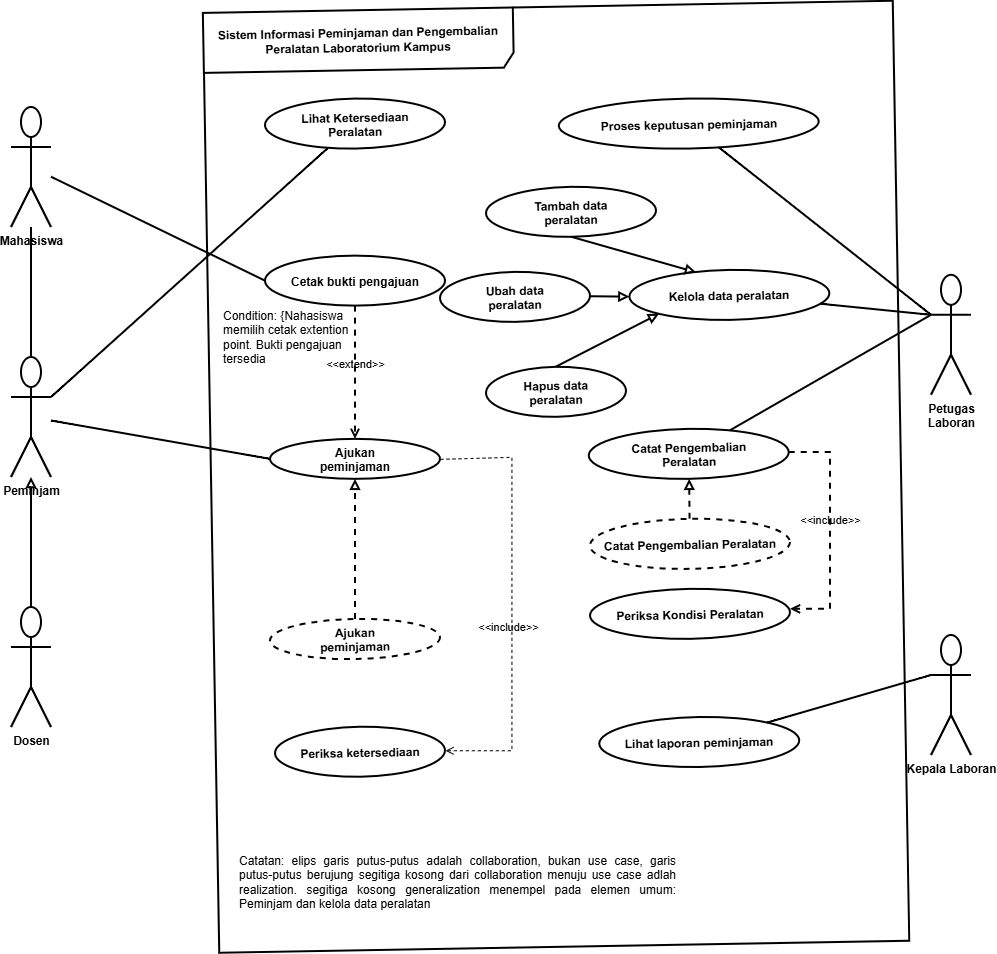

The diagram above was exported from draw.io. Its source (the exported page's mxGraphModel, read from the mxfile embedded in the PNG):
<mxGraphModel dx="1247" dy="672" grid="1" gridSize="10" guides="1" tooltips="1" connect="1" arrows="1" fold="1" page="1" pageScale="1" pageWidth="850" pageHeight="1100" math="0" shadow="0">
  <root>
    <mxCell id="0" />
    <mxCell id="1" parent="0" />
    <mxCell id="OJBKCOEtP6c92hdxeOFf-1" parent="1" style="shape=umlFrame;whiteSpace=wrap;html=1;pointerEvents=0;recursiveResize=0;container=1;collapsible=0;width=310;fontStyle=1;strokeWidth=2;height=60;rotation=-1;movable=1;resizable=1;rotatable=1;deletable=1;editable=1;locked=0;connectable=1;" value="Sistem Informasi Peminjaman dan Pengembalian Peralatan Laboratorium Kampus" vertex="1">
      <mxGeometry height="940" width="690" x="470" y="619.82" as="geometry" />
    </mxCell>
    <mxCell id="OJBKCOEtP6c92hdxeOFf-2" parent="OJBKCOEtP6c92hdxeOFf-1" style="ellipse;whiteSpace=wrap;html=1;shapeInside=1;fontStyle=1;strokeWidth=2;rotation=-1;" value="Lihat Ketersediaan Peralatan" vertex="1">
      <mxGeometry height="50" width="180.08" x="53.96" y="91.75999999999993" as="geometry" />
    </mxCell>
    <mxCell id="OJBKCOEtP6c92hdxeOFf-3" parent="OJBKCOEtP6c92hdxeOFf-1" style="ellipse;whiteSpace=wrap;html=1;shapeInside=1;fontStyle=1;strokeWidth=2;rotation=0;" value="Ajukan peminjaman" vertex="1">
      <mxGeometry height="40" width="170" x="59" y="432.0300000000001" as="geometry" />
    </mxCell>
    <mxCell id="OJBKCOEtP6c92hdxeOFf-4" parent="OJBKCOEtP6c92hdxeOFf-1" style="ellipse;whiteSpace=wrap;html=1;shapeInside=1;fontStyle=1;strokeWidth=2;rotation=-1;" value="Kelola data peralatan" vertex="1">
      <mxGeometry height="50" width="200" x="418.38" y="263.09000000000003" as="geometry" />
    </mxCell>
    <mxCell id="OJBKCOEtP6c92hdxeOFf-5" parent="OJBKCOEtP6c92hdxeOFf-1" style="ellipse;whiteSpace=wrap;html=1;shapeInside=1;fontStyle=1;strokeWidth=2;rotation=-1;" value="Periksa ketersediaan" vertex="1">
      <mxGeometry height="50" width="170" x="64" y="719.91" as="geometry" />
    </mxCell>
    <mxCell id="OJBKCOEtP6c92hdxeOFf-6" parent="OJBKCOEtP6c92hdxeOFf-1" style="ellipse;whiteSpace=wrap;html=1;shapeInside=1;fontStyle=1;strokeWidth=2;rotation=-1;" value="Lihat laporan peminjaman" vertex="1">
      <mxGeometry height="50" width="200" x="388.24" y="710.18" as="geometry" />
    </mxCell>
    <mxCell id="OJBKCOEtP6c92hdxeOFf-7" parent="OJBKCOEtP6c92hdxeOFf-1" style="ellipse;whiteSpace=wrap;html=1;shapeInside=1;fontStyle=1;strokeWidth=2;rotation=-1;" value="Proses keputusan peminjaman" vertex="1">
      <mxGeometry height="50" width="260" x="347.75" y="91.76" as="geometry" />
    </mxCell>
    <mxCell id="OJBKCOEtP6c92hdxeOFf-8" parent="OJBKCOEtP6c92hdxeOFf-1" style="ellipse;whiteSpace=wrap;html=1;shapeInside=1;fontStyle=1;strokeWidth=2;" value="Cetak bukti pengajuan" vertex="1">
      <mxGeometry height="50" width="180.08" x="53.96000000000001" y="248.8" as="geometry" />
    </mxCell>
    <mxCell id="OJBKCOEtP6c92hdxeOFf-9" edge="1" parent="OJBKCOEtP6c92hdxeOFf-1" source="OJBKCOEtP6c92hdxeOFf-8" style="html=1;verticalAlign=bottom;labelBackgroundColor=none;endArrow=open;endFill=0;dashed=1;rounded=0;exitX=0.5;exitY=1;exitDx=0;exitDy=0;entryX=0.5;entryY=0;entryDx=0;entryDy=0;strokeWidth=2;" target="OJBKCOEtP6c92hdxeOFf-3" value="&amp;lt;&amp;lt;extend&amp;gt;&amp;gt;">
      <mxGeometry relative="1" width="160" as="geometry">
        <mxPoint x="167.62" y="301.76" as="sourcePoint" />
        <mxPoint x="97.62" y="221.76" as="targetPoint" />
      </mxGeometry>
    </mxCell>
    <mxCell id="OJBKCOEtP6c92hdxeOFf-10" edge="1" parent="OJBKCOEtP6c92hdxeOFf-1" source="OJBKCOEtP6c92hdxeOFf-11" style="edgeStyle=none;html=1;entryX=0;entryY=1;entryDx=0;entryDy=0;endArrow=block;endFill=0;exitX=0.5;exitY=0;exitDx=0;exitDy=0;strokeWidth=2;" target="OJBKCOEtP6c92hdxeOFf-4">
      <mxGeometry relative="1" as="geometry" />
    </mxCell>
    <mxCell id="OJBKCOEtP6c92hdxeOFf-11" parent="OJBKCOEtP6c92hdxeOFf-1" style="ellipse;whiteSpace=wrap;html=1;shapeInside=1;fontStyle=1;strokeWidth=2;rotation=-1;" value="Hapus data peralatan" vertex="1">
      <mxGeometry height="50" width="140" x="275" y="360" as="geometry" />
    </mxCell>
    <mxCell id="OJBKCOEtP6c92hdxeOFf-12" edge="1" parent="OJBKCOEtP6c92hdxeOFf-1" source="OJBKCOEtP6c92hdxeOFf-13" style="edgeStyle=none;html=1;entryX=0;entryY=0.5;entryDx=0;entryDy=0;endArrow=block;endFill=0;strokeWidth=2;" target="OJBKCOEtP6c92hdxeOFf-4" value="">
      <mxGeometry relative="1" as="geometry" />
    </mxCell>
    <mxCell id="OJBKCOEtP6c92hdxeOFf-13" parent="OJBKCOEtP6c92hdxeOFf-1" style="ellipse;whiteSpace=wrap;html=1;shapeInside=1;fontStyle=1;strokeWidth=2;rotation=-1;" value="Ubah data peralatan" vertex="1">
      <mxGeometry height="50" width="150" x="229" y="265.05999999999995" as="geometry" />
    </mxCell>
    <mxCell id="OJBKCOEtP6c92hdxeOFf-14" parent="OJBKCOEtP6c92hdxeOFf-1" style="ellipse;whiteSpace=wrap;html=1;shapeInside=1;fontStyle=1;strokeWidth=2;rotation=-1;" value="Tambah data peralatan" vertex="1">
      <mxGeometry height="50" width="170" x="275" y="180" as="geometry" />
    </mxCell>
    <mxCell id="OJBKCOEtP6c92hdxeOFf-15" edge="1" parent="OJBKCOEtP6c92hdxeOFf-1" source="OJBKCOEtP6c92hdxeOFf-16" style="edgeStyle=none;html=1;dashed=1;endArrow=block;endFill=0;strokeWidth=2;" target="OJBKCOEtP6c92hdxeOFf-3" value="">
      <mxGeometry relative="1" as="geometry" />
    </mxCell>
    <mxCell id="OJBKCOEtP6c92hdxeOFf-16" parent="OJBKCOEtP6c92hdxeOFf-1" style="ellipse;whiteSpace=wrap;html=1;shapeInside=1;fontStyle=1;strokeWidth=2;rotation=-1;dashed=1;" value="Ajukan peminjaman" vertex="1">
      <mxGeometry height="40" width="170" x="58.99999999999999" y="612.1899999999999" as="geometry" />
    </mxCell>
    <mxCell id="OJBKCOEtP6c92hdxeOFf-17" parent="OJBKCOEtP6c92hdxeOFf-1" style="ellipse;whiteSpace=wrap;html=1;shapeInside=1;fontStyle=1;strokeWidth=2;rotation=-1;" value="Catat Pengembalian Peralatan" vertex="1">
      <mxGeometry height="50" width="200" x="377.75" y="422.03" as="geometry" />
    </mxCell>
    <mxCell id="OJBKCOEtP6c92hdxeOFf-18" edge="1" parent="OJBKCOEtP6c92hdxeOFf-1" source="OJBKCOEtP6c92hdxeOFf-14" style="edgeStyle=none;html=1;entryX=0.335;entryY=0.035;entryDx=0;entryDy=0;entryPerimeter=0;endArrow=block;endFill=0;exitX=0.5;exitY=1;exitDx=0;exitDy=0;strokeWidth=2;" target="OJBKCOEtP6c92hdxeOFf-4">
      <mxGeometry relative="1" as="geometry" />
    </mxCell>
    <mxCell id="OJBKCOEtP6c92hdxeOFf-19" edge="1" parent="OJBKCOEtP6c92hdxeOFf-1" source="OJBKCOEtP6c92hdxeOFf-20" style="edgeStyle=none;html=1;dashed=1;endArrow=block;endFill=0;strokeWidth=2;" target="OJBKCOEtP6c92hdxeOFf-17" value="">
      <mxGeometry relative="1" as="geometry" />
    </mxCell>
    <mxCell id="OJBKCOEtP6c92hdxeOFf-20" parent="OJBKCOEtP6c92hdxeOFf-1" style="ellipse;whiteSpace=wrap;html=1;shapeInside=1;fontStyle=1;strokeWidth=2;rotation=-1;dashed=1;" value="&lt;br&gt;Catat Pengembalian Peralatan" vertex="1">
      <mxGeometry height="50" width="200" x="379" y="512.03" as="geometry" />
    </mxCell>
    <mxCell id="OJBKCOEtP6c92hdxeOFf-21" parent="OJBKCOEtP6c92hdxeOFf-1" style="ellipse;whiteSpace=wrap;html=1;shapeInside=1;fontStyle=1;strokeWidth=2;rotation=-1;" value="Periksa Kondisi Peralatan" vertex="1">
      <mxGeometry height="50" width="200" x="379" y="582.03" as="geometry" />
    </mxCell>
    <mxCell id="OJBKCOEtP6c92hdxeOFf-22" edge="1" parent="OJBKCOEtP6c92hdxeOFf-1" source="OJBKCOEtP6c92hdxeOFf-17" style="html=1;verticalAlign=bottom;labelBackgroundColor=none;endArrow=open;endFill=0;dashed=1;exitX=1;exitY=0.5;exitDx=0;exitDy=0;rounded=0;curved=0;strokeWidth=2;" value="&amp;lt;&amp;lt;include&amp;gt;&amp;gt;">
      <mxGeometry relative="1" width="160" x="-0.0085" as="geometry">
        <Array as="points">
          <mxPoint x="619" y="445.28" />
          <mxPoint x="619" y="522.03" />
          <mxPoint x="619" y="602.03" />
        </Array>
        <mxPoint x="299" y="502.03" as="sourcePoint" />
        <mxPoint x="579" y="602.03" as="targetPoint" />
      </mxGeometry>
    </mxCell>
    <mxCell id="OJBKCOEtP6c92hdxeOFf-23" edge="1" parent="OJBKCOEtP6c92hdxeOFf-1" source="OJBKCOEtP6c92hdxeOFf-3" style="html=1;verticalAlign=bottom;labelBackgroundColor=none;endArrow=open;endFill=0;dashed=1;exitX=1;exitY=0.5;exitDx=0;exitDy=0;entryX=1;entryY=0.5;entryDx=0;entryDy=0;rounded=0;curved=0;" target="OJBKCOEtP6c92hdxeOFf-5" value="&amp;lt;&amp;lt;include&amp;gt;&amp;gt;">
      <mxGeometry relative="1" width="160" x="0.1617" y="-3" as="geometry">
        <mxPoint as="offset" />
        <Array as="points">
          <mxPoint x="300.44" y="450" />
          <mxPoint x="300.44" y="562.03" />
          <mxPoint x="300.44" y="743.4300000000001" />
        </Array>
        <mxPoint x="289" y="482.03" as="sourcePoint" />
        <mxPoint x="449" y="482.03" as="targetPoint" />
      </mxGeometry>
    </mxCell>
    <mxCell id="OJBKCOEtP6c92hdxeOFf-24" parent="OJBKCOEtP6c92hdxeOFf-1" style="text;html=1;whiteSpace=wrap;strokeColor=none;fillColor=none;align=left;verticalAlign=middle;rounded=0;fontStyle=0" value="&lt;div style=&quot;&quot;&gt;&lt;span style=&quot;background-color: transparent;&quot;&gt;Condition: {Nahasiswa memilih cetak extention point. Bukti pengajuan tersedia&lt;/span&gt;&lt;/div&gt;" vertex="1">
      <mxGeometry height="30" width="133.56" x="10.44" y="315.06" as="geometry" />
    </mxCell>
    <mxCell id="OJBKCOEtP6c92hdxeOFf-25" parent="OJBKCOEtP6c92hdxeOFf-1" style="text;html=1;whiteSpace=wrap;strokeColor=none;fillColor=none;align=center;verticalAlign=middle;rounded=0;" value="&lt;div style=&quot;text-align: justify;&quot;&gt;&lt;span style=&quot;background-color: transparent;&quot;&gt;Catatan: elips garis putus-putus adalah collaboration, bukan use case, garis putus-putus berujung segitiga kosong dari collaboration menuju use case adlah realization. segitiga kosong generalization menempel pada elemen umum: Peminjam dan kelola data peralatan&lt;/span&gt;&lt;/div&gt;" vertex="1">
      <mxGeometry height="30" width="439.34" x="27.319999999999986" y="860" as="geometry" />
    </mxCell>
    <mxCell id="OJBKCOEtP6c92hdxeOFf-26" edge="1" parent="1" source="OJBKCOEtP6c92hdxeOFf-27" style="edgeStyle=none;curved=1;rounded=0;orthogonalLoop=1;jettySize=auto;html=1;fontSize=12;startSize=8;endSize=8;exitX=1;exitY=0.3333333333333333;exitDx=0;exitDy=0;exitPerimeter=0;endArrow=none;endFill=0;fontStyle=1;strokeWidth=2;" target="OJBKCOEtP6c92hdxeOFf-2" value="">
      <mxGeometry relative="1" as="geometry" />
    </mxCell>
    <mxCell id="PidVkf_vB71kyyG1onVM-2" edge="1" parent="1" source="OJBKCOEtP6c92hdxeOFf-27" style="edgeStyle=none;html=1;exitX=0.5;exitY=0;exitDx=0;exitDy=0;exitPerimeter=0;endArrow=none;endFill=0;strokeWidth=2;" target="OJBKCOEtP6c92hdxeOFf-38">
      <mxGeometry relative="1" as="geometry" />
    </mxCell>
    <mxCell id="OJBKCOEtP6c92hdxeOFf-27" parent="1" style="shape=umlActor;verticalLabelPosition=bottom;verticalAlign=top;html=1;fontStyle=1;strokeWidth=2;" value="Peminjam" vertex="1">
      <mxGeometry height="120" width="40" x="270" y="969.9987805010841" as="geometry" />
    </mxCell>
    <mxCell id="OJBKCOEtP6c92hdxeOFf-28" edge="1" parent="1" source="OJBKCOEtP6c92hdxeOFf-30" style="edgeStyle=none;curved=1;rounded=0;curveGeometry=1;orthogonalLoop=1;jettySize=auto;html=1;fontSize=12;startSize=8;endSize=8;strokeWidth=2;endArrow=none;endFill=0;exitX=0;exitY=0.3333333333333333;exitDx=0;exitDy=0;exitPerimeter=0;" target="OJBKCOEtP6c92hdxeOFf-4" value="">
      <mxGeometry relative="1" as="geometry" />
    </mxCell>
    <mxCell id="OJBKCOEtP6c92hdxeOFf-29" edge="1" parent="1" source="OJBKCOEtP6c92hdxeOFf-30" style="edgeStyle=none;html=1;endArrow=none;endFill=0;exitX=0;exitY=0.3333333333333333;exitDx=0;exitDy=0;exitPerimeter=0;strokeWidth=2;" target="OJBKCOEtP6c92hdxeOFf-17">
      <mxGeometry relative="1" as="geometry" />
    </mxCell>
    <mxCell id="OJBKCOEtP6c92hdxeOFf-30" parent="1" style="shape=umlActor;verticalLabelPosition=bottom;verticalAlign=top;html=1;fontStyle=1;strokeWidth=2;" value="Petugas&lt;div&gt;Laboran&lt;/div&gt;" vertex="1">
      <mxGeometry height="120" width="40" x="1190" y="887.8187805010841" as="geometry" />
    </mxCell>
    <mxCell id="OJBKCOEtP6c92hdxeOFf-31" edge="1" parent="1" source="OJBKCOEtP6c92hdxeOFf-27" style="edgeStyle=none;curved=1;rounded=0;curveGeometry=1;orthogonalLoop=1;jettySize=auto;html=1;entryX=0;entryY=0.5;entryDx=0;entryDy=0;fontSize=12;startSize=8;endSize=8;strokeWidth=2;endArrow=none;endFill=0;" target="OJBKCOEtP6c92hdxeOFf-3">
      <mxGeometry relative="1" as="geometry">
        <Array as="points" />
      </mxGeometry>
    </mxCell>
    <mxCell id="OJBKCOEtP6c92hdxeOFf-33" edge="1" parent="1" source="OJBKCOEtP6c92hdxeOFf-35" style="edgeStyle=none;curved=1;rounded=0;curveGeometry=1;orthogonalLoop=1;jettySize=auto;html=1;fontSize=12;startSize=8;endSize=8;strokeWidth=2;endArrow=none;endFill=0;exitX=0;exitY=0.3333333333333333;exitDx=0;exitDy=0;exitPerimeter=0;" target="OJBKCOEtP6c92hdxeOFf-6" value="">
      <mxGeometry relative="1" as="geometry">
        <mxPoint x="950" y="1032.988780501084" as="sourcePoint" />
      </mxGeometry>
    </mxCell>
    <mxCell id="OJBKCOEtP6c92hdxeOFf-34" edge="1" parent="1" source="OJBKCOEtP6c92hdxeOFf-30" style="edgeStyle=none;curved=1;rounded=0;curveGeometry=1;orthogonalLoop=1;jettySize=auto;html=1;fontSize=12;startSize=8;endSize=8;strokeWidth=2;endArrow=none;endFill=0;exitX=0;exitY=0.3333333333333333;exitDx=0;exitDy=0;exitPerimeter=0;" target="OJBKCOEtP6c92hdxeOFf-7" value="">
      <mxGeometry relative="1" as="geometry">
        <mxPoint x="980" y="997.8187805010841" as="sourcePoint" />
      </mxGeometry>
    </mxCell>
    <mxCell id="OJBKCOEtP6c92hdxeOFf-35" parent="1" style="shape=umlActor;verticalLabelPosition=bottom;verticalAlign=top;html=1;fontStyle=1;strokeWidth=2;" value="Kepala Laboran" vertex="1">
      <mxGeometry height="120" width="40" x="1190" y="1247.988780501084" as="geometry" />
    </mxCell>
    <mxCell id="OJBKCOEtP6c92hdxeOFf-36" edge="1" parent="1" source="OJBKCOEtP6c92hdxeOFf-37" style="edgeStyle=none;html=1;endArrow=block;endFill=0;strokeWidth=2;">
      <mxGeometry relative="1" as="geometry">
        <mxPoint x="290" y="1090" as="targetPoint" />
      </mxGeometry>
    </mxCell>
    <mxCell id="OJBKCOEtP6c92hdxeOFf-37" parent="1" style="shape=umlActor;verticalLabelPosition=bottom;verticalAlign=top;html=1;fontStyle=1;strokeWidth=2;" value="Dosen" vertex="1">
      <mxGeometry height="120" width="40" x="270" y="1219.9987805010842" as="geometry" />
    </mxCell>
    <mxCell id="PidVkf_vB71kyyG1onVM-1" edge="1" parent="1" source="OJBKCOEtP6c92hdxeOFf-38" style="edgeStyle=none;html=1;entryX=0;entryY=0.5;entryDx=0;entryDy=0;endArrow=none;endFill=0;strokeWidth=2;" target="OJBKCOEtP6c92hdxeOFf-8">
      <mxGeometry relative="1" as="geometry" />
    </mxCell>
    <mxCell id="OJBKCOEtP6c92hdxeOFf-38" parent="1" style="shape=umlActor;verticalLabelPosition=bottom;verticalAlign=top;html=1;fontStyle=1;strokeWidth=2;" value="Mahasiswa" vertex="1">
      <mxGeometry height="120" width="40" x="270" y="719.9987805010842" as="geometry" />
    </mxCell>
  </root>
</mxGraphModel>